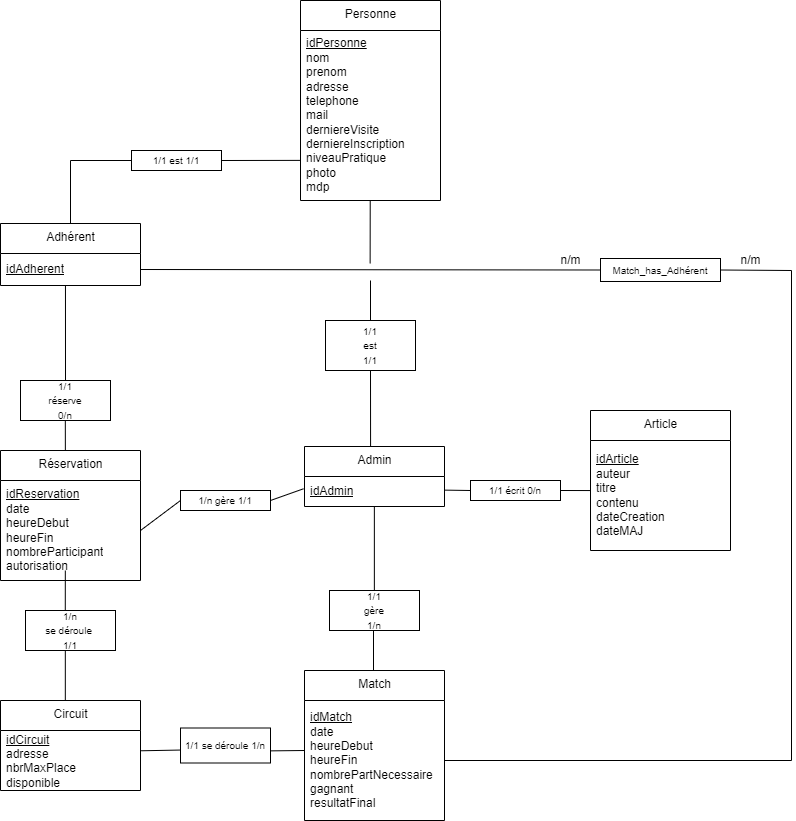

The diagram above was exported from draw.io. Its source (the exported page's mxGraphModel, read from the mxfile embedded in the PNG):
<mxGraphModel dx="3057" dy="2057" grid="1" gridSize="10" guides="1" tooltips="1" connect="1" arrows="1" fold="1" page="1" pageScale="1" pageWidth="827" pageHeight="1169" math="0" shadow="0">
  <root>
    <mxCell id="0" />
    <mxCell id="1" parent="0" />
    <mxCell id="2" value="Adhérent" style="swimlane;fontStyle=0;align=center;verticalAlign=top;childLayout=stackLayout;horizontal=1;startSize=30;horizontalStack=0;resizeParent=1;resizeParentMax=0;resizeLast=0;collapsible=0;marginBottom=0;html=1;" parent="1" vertex="1">
      <mxGeometry x="19" y="423" width="140" height="62" as="geometry" />
    </mxCell>
    <mxCell id="6" value="&lt;u&gt;idAdherent&lt;/u&gt;" style="text;html=1;strokeColor=none;fillColor=none;align=left;verticalAlign=middle;spacingLeft=4;spacingRight=4;overflow=hidden;rotatable=0;points=[[0,0.5],[1,0.5]];portConstraint=eastwest;" parent="2" vertex="1">
      <mxGeometry y="30" width="140" height="32" as="geometry" />
    </mxCell>
    <mxCell id="10" value="Admin" style="swimlane;fontStyle=0;align=center;verticalAlign=top;childLayout=stackLayout;horizontal=1;startSize=30;horizontalStack=0;resizeParent=1;resizeParentMax=0;resizeLast=0;collapsible=0;marginBottom=0;html=1;" parent="1" vertex="1">
      <mxGeometry x="323" y="646" width="140" height="60" as="geometry" />
    </mxCell>
    <mxCell id="11" value="&lt;u&gt;idAdmin&lt;/u&gt;" style="text;html=1;strokeColor=none;fillColor=none;align=left;verticalAlign=middle;spacingLeft=4;spacingRight=4;overflow=hidden;rotatable=0;points=[[0,0.5],[1,0.5]];portConstraint=eastwest;" parent="10" vertex="1">
      <mxGeometry y="30" width="140" height="30" as="geometry" />
    </mxCell>
    <mxCell id="12" value="Match" style="swimlane;fontStyle=0;align=center;verticalAlign=top;childLayout=stackLayout;horizontal=1;startSize=30;horizontalStack=0;resizeParent=1;resizeParentMax=0;resizeLast=0;collapsible=0;marginBottom=0;html=1;" parent="1" vertex="1">
      <mxGeometry x="323" y="870" width="140" height="150" as="geometry" />
    </mxCell>
    <mxCell id="13" value="&lt;u&gt;idMatch&lt;/u&gt;&lt;br&gt;date&lt;br&gt;heureDebut&lt;br&gt;heureFin&lt;br&gt;nombrePartNecessaire&lt;br&gt;gagnant&lt;br&gt;resultatFinal" style="text;html=1;strokeColor=none;fillColor=none;align=left;verticalAlign=middle;spacingLeft=4;spacingRight=4;overflow=hidden;rotatable=0;points=[[0,0.5],[1,0.5]];portConstraint=eastwest;" parent="12" vertex="1">
      <mxGeometry y="30" width="140" height="120" as="geometry" />
    </mxCell>
    <mxCell id="14" value="Circuit" style="swimlane;fontStyle=0;align=center;verticalAlign=top;childLayout=stackLayout;horizontal=1;startSize=30;horizontalStack=0;resizeParent=1;resizeParentMax=0;resizeLast=0;collapsible=0;marginBottom=0;html=1;" parent="1" vertex="1">
      <mxGeometry x="19" y="900" width="140" height="90" as="geometry" />
    </mxCell>
    <mxCell id="15" value="&lt;u&gt;idCircuit&lt;/u&gt;&lt;br&gt;adresse&lt;br&gt;nbrMaxPlace&lt;br&gt;disponible" style="text;html=1;strokeColor=none;fillColor=none;align=left;verticalAlign=middle;spacingLeft=4;spacingRight=4;overflow=hidden;rotatable=0;points=[[0,0.5],[1,0.5]];portConstraint=eastwest;" parent="14" vertex="1">
      <mxGeometry y="30" width="140" height="60" as="geometry" />
    </mxCell>
    <mxCell id="16" value="&lt;font style=&quot;font-size: 10px&quot;&gt;1/1 se déroule 1/n&lt;/font&gt;" style="rounded=0;whiteSpace=wrap;html=1;" parent="1" vertex="1">
      <mxGeometry x="199" y="927.5" width="90" height="35" as="geometry" />
    </mxCell>
    <mxCell id="17" value="Article" style="swimlane;fontStyle=0;align=center;verticalAlign=top;childLayout=stackLayout;horizontal=1;startSize=30;horizontalStack=0;resizeParent=1;resizeParentMax=0;resizeLast=0;collapsible=0;marginBottom=0;html=1;" parent="1" vertex="1">
      <mxGeometry x="609" y="610" width="140" height="140" as="geometry" />
    </mxCell>
    <mxCell id="18" value="&lt;u&gt;idArticle&lt;/u&gt;&lt;br&gt;auteur&lt;br&gt;titre&lt;br&gt;contenu&lt;br&gt;dateCreation&lt;br&gt;dateMAJ" style="text;html=1;strokeColor=none;fillColor=none;align=left;verticalAlign=middle;spacingLeft=4;spacingRight=4;overflow=hidden;rotatable=0;points=[[0,0.5],[1,0.5]];portConstraint=eastwest;" parent="17" vertex="1">
      <mxGeometry y="30" width="140" height="110" as="geometry" />
    </mxCell>
    <mxCell id="19" value="" style="endArrow=none;html=1;fontSize=10;exitX=1.005;exitY=0.338;exitDx=0;exitDy=0;exitPerimeter=0;entryX=-0.003;entryY=0.63;entryDx=0;entryDy=0;entryPerimeter=0;" parent="1" source="15" target="16" edge="1">
      <mxGeometry width="50" height="50" relative="1" as="geometry">
        <mxPoint x="169" y="980" as="sourcePoint" />
        <mxPoint x="219" y="930" as="targetPoint" />
      </mxGeometry>
    </mxCell>
    <mxCell id="20" value="" style="endArrow=none;html=1;fontSize=10;entryX=-0.003;entryY=0.63;entryDx=0;entryDy=0;entryPerimeter=0;" parent="1" edge="1">
      <mxGeometry width="50" height="50" relative="1" as="geometry">
        <mxPoint x="289" y="950.37" as="sourcePoint" />
        <mxPoint x="322.99999999999994" y="950.0000000000001" as="targetPoint" />
      </mxGeometry>
    </mxCell>
    <mxCell id="21" value="Réservation" style="swimlane;fontStyle=0;align=center;verticalAlign=top;childLayout=stackLayout;horizontal=1;startSize=30;horizontalStack=0;resizeParent=1;resizeParentMax=0;resizeLast=0;collapsible=0;marginBottom=0;html=1;" parent="1" vertex="1">
      <mxGeometry x="19" y="650" width="140" height="130" as="geometry" />
    </mxCell>
    <mxCell id="22" value="&lt;u&gt;idReservation&lt;/u&gt;&lt;br&gt;date&lt;br&gt;heureDebut&lt;br&gt;heureFin&lt;br&gt;nombreParticipant&lt;br&gt;autorisation" style="text;html=1;strokeColor=none;fillColor=none;align=left;verticalAlign=middle;spacingLeft=4;spacingRight=4;overflow=hidden;rotatable=0;points=[[0,0.5],[1,0.5]];portConstraint=eastwest;" parent="21" vertex="1">
      <mxGeometry y="30" width="140" height="100" as="geometry" />
    </mxCell>
    <mxCell id="23" value="&lt;font style=&quot;font-size: 10px&quot;&gt;1/1&lt;br&gt;réserve&lt;br&gt;0/n&lt;br&gt;&lt;/font&gt;" style="rounded=0;whiteSpace=wrap;html=1;" parent="1" vertex="1">
      <mxGeometry x="39" y="580" width="90" height="40" as="geometry" />
    </mxCell>
    <mxCell id="24" value="" style="endArrow=none;html=1;fontSize=10;exitX=0.5;exitY=0;exitDx=0;exitDy=0;entryX=0.464;entryY=1;entryDx=0;entryDy=0;entryPerimeter=0;" parent="1" source="23" target="6" edge="1">
      <mxGeometry width="50" height="50" relative="1" as="geometry">
        <mxPoint x="219" y="620" as="sourcePoint" />
        <mxPoint x="269" y="570" as="targetPoint" />
      </mxGeometry>
    </mxCell>
    <mxCell id="25" value="" style="endArrow=none;html=1;fontSize=10;exitX=0.5;exitY=0;exitDx=0;exitDy=0;entryX=0.464;entryY=1;entryDx=0;entryDy=0;entryPerimeter=0;" parent="1" edge="1">
      <mxGeometry width="50" height="50" relative="1" as="geometry">
        <mxPoint x="83.86" y="650" as="sourcePoint" />
        <mxPoint x="83.82000000000004" y="620" as="targetPoint" />
      </mxGeometry>
    </mxCell>
    <mxCell id="27" value="&lt;font style=&quot;font-size: 10px&quot;&gt;1/n&lt;br&gt;se déroule &lt;br&gt;1/1&lt;/font&gt;" style="rounded=0;whiteSpace=wrap;html=1;" parent="1" vertex="1">
      <mxGeometry x="44" y="810" width="90" height="40" as="geometry" />
    </mxCell>
    <mxCell id="28" value="" style="endArrow=none;html=1;fontSize=10;exitX=0.442;exitY=0;exitDx=0;exitDy=0;entryX=0.464;entryY=1;entryDx=0;entryDy=0;entryPerimeter=0;exitPerimeter=0;" parent="1" source="27" edge="1">
      <mxGeometry width="50" height="50" relative="1" as="geometry">
        <mxPoint x="83.8599999999999" y="800" as="sourcePoint" />
        <mxPoint x="83.81999999999994" y="770" as="targetPoint" />
      </mxGeometry>
    </mxCell>
    <mxCell id="29" value="" style="endArrow=none;html=1;fontSize=10;exitX=0.463;exitY=0;exitDx=0;exitDy=0;entryX=0.464;entryY=1;entryDx=0;entryDy=0;entryPerimeter=0;exitPerimeter=0;" parent="1" source="14" edge="1">
      <mxGeometry width="50" height="50" relative="1" as="geometry">
        <mxPoint x="83.8599999999999" y="880" as="sourcePoint" />
        <mxPoint x="83.81999999999994" y="850" as="targetPoint" />
      </mxGeometry>
    </mxCell>
    <mxCell id="31" value="&lt;font style=&quot;font-size: 10px&quot;&gt;1/1&lt;br&gt;gère&lt;br&gt;1/n&lt;/font&gt;" style="rounded=0;whiteSpace=wrap;html=1;" parent="1" vertex="1">
      <mxGeometry x="348" y="790" width="90" height="40" as="geometry" />
    </mxCell>
    <mxCell id="32" value="" style="endArrow=none;html=1;fontSize=10;exitX=0.5;exitY=0;exitDx=0;exitDy=0;entryX=0.499;entryY=1;entryDx=0;entryDy=0;entryPerimeter=0;" parent="1" target="11" edge="1">
      <mxGeometry width="50" height="50" relative="1" as="geometry">
        <mxPoint x="392.8599999999999" y="790" as="sourcePoint" />
        <mxPoint x="392.81999999999994" y="760" as="targetPoint" />
      </mxGeometry>
    </mxCell>
    <mxCell id="33" value="" style="endArrow=none;html=1;fontSize=10;exitX=0.5;exitY=0;exitDx=0;exitDy=0;entryX=0.499;entryY=1;entryDx=0;entryDy=0;entryPerimeter=0;" parent="1" edge="1">
      <mxGeometry width="50" height="50" relative="1" as="geometry">
        <mxPoint x="391.9999999999999" y="870" as="sourcePoint" />
        <mxPoint x="392" y="830" as="targetPoint" />
      </mxGeometry>
    </mxCell>
    <mxCell id="35" style="edgeStyle=none;html=1;exitX=1;exitY=0.5;exitDx=0;exitDy=0;entryX=-0.007;entryY=0.409;entryDx=0;entryDy=0;entryPerimeter=0;fontSize=10;endArrow=none;endFill=0;" parent="1" source="34" target="11" edge="1">
      <mxGeometry relative="1" as="geometry" />
    </mxCell>
    <mxCell id="36" style="edgeStyle=none;html=1;exitX=0;exitY=0.5;exitDx=0;exitDy=0;entryX=1;entryY=0.5;entryDx=0;entryDy=0;fontSize=10;endArrow=none;endFill=0;" parent="1" source="34" target="22" edge="1">
      <mxGeometry relative="1" as="geometry" />
    </mxCell>
    <mxCell id="34" value="&lt;span style=&quot;font-size: 10px&quot;&gt;1/n gère 1/1&lt;/span&gt;" style="rounded=0;whiteSpace=wrap;html=1;" parent="1" vertex="1">
      <mxGeometry x="199" y="690" width="90" height="20" as="geometry" />
    </mxCell>
    <mxCell id="38" style="edgeStyle=none;html=1;exitX=1;exitY=0.5;exitDx=0;exitDy=0;entryX=0;entryY=0.455;entryDx=0;entryDy=0;entryPerimeter=0;fontSize=10;endArrow=none;endFill=0;" parent="1" source="37" target="18" edge="1">
      <mxGeometry relative="1" as="geometry" />
    </mxCell>
    <mxCell id="39" style="edgeStyle=none;html=1;exitX=0;exitY=0.5;exitDx=0;exitDy=0;fontSize=10;endArrow=none;endFill=0;entryX=1.001;entryY=0.454;entryDx=0;entryDy=0;entryPerimeter=0;" parent="1" source="37" target="11" edge="1">
      <mxGeometry relative="1" as="geometry">
        <mxPoint x="469" y="690" as="targetPoint" />
      </mxGeometry>
    </mxCell>
    <mxCell id="37" value="&lt;span style=&quot;font-size: 10px&quot;&gt;1/1 écrit 0/n&lt;/span&gt;" style="rounded=0;whiteSpace=wrap;html=1;" parent="1" vertex="1">
      <mxGeometry x="489" y="680" width="90" height="20" as="geometry" />
    </mxCell>
    <mxCell id="43" value="Personne" style="swimlane;fontStyle=0;align=center;verticalAlign=top;childLayout=stackLayout;horizontal=1;startSize=30;horizontalStack=0;resizeParent=1;resizeParentMax=0;resizeLast=0;collapsible=0;marginBottom=0;html=1;" parent="1" vertex="1">
      <mxGeometry x="319" y="200" width="140" height="200" as="geometry" />
    </mxCell>
    <mxCell id="44" value="&lt;u&gt;idPersonne&lt;/u&gt;&lt;br&gt;nom&lt;br&gt;prenom&lt;br&gt;adresse&lt;br&gt;telephone&lt;br&gt;mail&lt;br&gt;derniereVisite&lt;br&gt;derniereInscription&lt;br&gt;niveauPratique&lt;br&gt;photo&lt;br&gt;mdp" style="text;html=1;strokeColor=none;fillColor=none;align=left;verticalAlign=middle;spacingLeft=4;spacingRight=4;overflow=hidden;rotatable=0;points=[[0,0.5],[1,0.5]];portConstraint=eastwest;" parent="43" vertex="1">
      <mxGeometry y="30" width="140" height="170" as="geometry" />
    </mxCell>
    <mxCell id="47" style="edgeStyle=none;html=1;exitX=1;exitY=0.5;exitDx=0;exitDy=0;entryX=-0.003;entryY=0.764;entryDx=0;entryDy=0;entryPerimeter=0;endArrow=none;endFill=0;" parent="1" source="46" target="44" edge="1">
      <mxGeometry relative="1" as="geometry" />
    </mxCell>
    <mxCell id="48" style="edgeStyle=none;html=1;exitX=0;exitY=0.5;exitDx=0;exitDy=0;entryX=0.5;entryY=0;entryDx=0;entryDy=0;endArrow=none;endFill=0;rounded=0;" parent="1" source="46" target="2" edge="1">
      <mxGeometry relative="1" as="geometry">
        <Array as="points">
          <mxPoint x="89" y="360" />
        </Array>
      </mxGeometry>
    </mxCell>
    <mxCell id="46" value="&lt;span style=&quot;font-size: 10px&quot;&gt;1/1 est 1/1&lt;/span&gt;" style="rounded=0;whiteSpace=wrap;html=1;" parent="1" vertex="1">
      <mxGeometry x="150" y="350" width="90" height="20" as="geometry" />
    </mxCell>
    <mxCell id="50" style="edgeStyle=none;rounded=0;html=1;exitX=0.5;exitY=0;exitDx=0;exitDy=0;endArrow=none;endFill=0;" parent="1" source="49" edge="1">
      <mxGeometry relative="1" as="geometry">
        <mxPoint x="389" y="480" as="targetPoint" />
      </mxGeometry>
    </mxCell>
    <mxCell id="52" style="edgeStyle=none;rounded=0;html=1;exitX=0.5;exitY=1;exitDx=0;exitDy=0;endArrow=none;endFill=0;entryX=0.472;entryY=-0.005;entryDx=0;entryDy=0;entryPerimeter=0;" parent="1" source="49" target="10" edge="1">
      <mxGeometry relative="1" as="geometry">
        <mxPoint x="389.1724137931035" y="640.0000000000001" as="targetPoint" />
      </mxGeometry>
    </mxCell>
    <mxCell id="49" value="&lt;span style=&quot;font-size: 10px&quot;&gt;1/1&lt;br&gt;est&lt;br&gt;1/1&lt;br&gt;&lt;/span&gt;" style="rounded=0;whiteSpace=wrap;html=1;" parent="1" vertex="1">
      <mxGeometry x="344" y="520" width="90" height="50" as="geometry" />
    </mxCell>
    <mxCell id="51" style="edgeStyle=none;rounded=0;html=1;exitX=0.5;exitY=0;exitDx=0;exitDy=0;endArrow=none;endFill=0;entryX=0.498;entryY=0.998;entryDx=0;entryDy=0;entryPerimeter=0;" parent="1" target="44" edge="1">
      <mxGeometry relative="1" as="geometry">
        <mxPoint x="388.96333333333325" y="423" as="targetPoint" />
        <mxPoint x="388.6300000000001" y="463" as="sourcePoint" />
      </mxGeometry>
    </mxCell>
    <mxCell id="56" style="edgeStyle=none;html=1;exitX=1;exitY=0.5;exitDx=0;exitDy=0;entryX=1;entryY=0.5;entryDx=0;entryDy=0;endArrow=none;endFill=0;rounded=0;" edge="1" parent="1" source="53" target="13">
      <mxGeometry relative="1" as="geometry">
        <Array as="points">
          <mxPoint x="810" y="470" />
          <mxPoint x="810" y="960" />
        </Array>
      </mxGeometry>
    </mxCell>
    <mxCell id="53" value="&lt;span style=&quot;font-size: 10px&quot;&gt;Match_has_Adhérent&lt;br&gt;&lt;/span&gt;" style="rounded=0;whiteSpace=wrap;html=1;" vertex="1" parent="1">
      <mxGeometry x="619" y="458" width="120" height="23" as="geometry" />
    </mxCell>
    <mxCell id="55" style="edgeStyle=none;html=1;exitX=1;exitY=0.5;exitDx=0;exitDy=0;endArrow=none;endFill=0;entryX=0;entryY=0.5;entryDx=0;entryDy=0;" edge="1" parent="1" source="6" target="53">
      <mxGeometry relative="1" as="geometry">
        <mxPoint x="590" y="469" as="targetPoint" />
      </mxGeometry>
    </mxCell>
    <mxCell id="57" value="n/m" style="text;html=1;align=center;verticalAlign=middle;resizable=0;points=[];autosize=1;strokeColor=none;fillColor=none;" vertex="1" parent="1">
      <mxGeometry x="569" y="450" width="40" height="20" as="geometry" />
    </mxCell>
    <mxCell id="58" value="n/m" style="text;html=1;align=center;verticalAlign=middle;resizable=0;points=[];autosize=1;strokeColor=none;fillColor=none;" vertex="1" parent="1">
      <mxGeometry x="749" y="450" width="40" height="20" as="geometry" />
    </mxCell>
  </root>
</mxGraphModel>